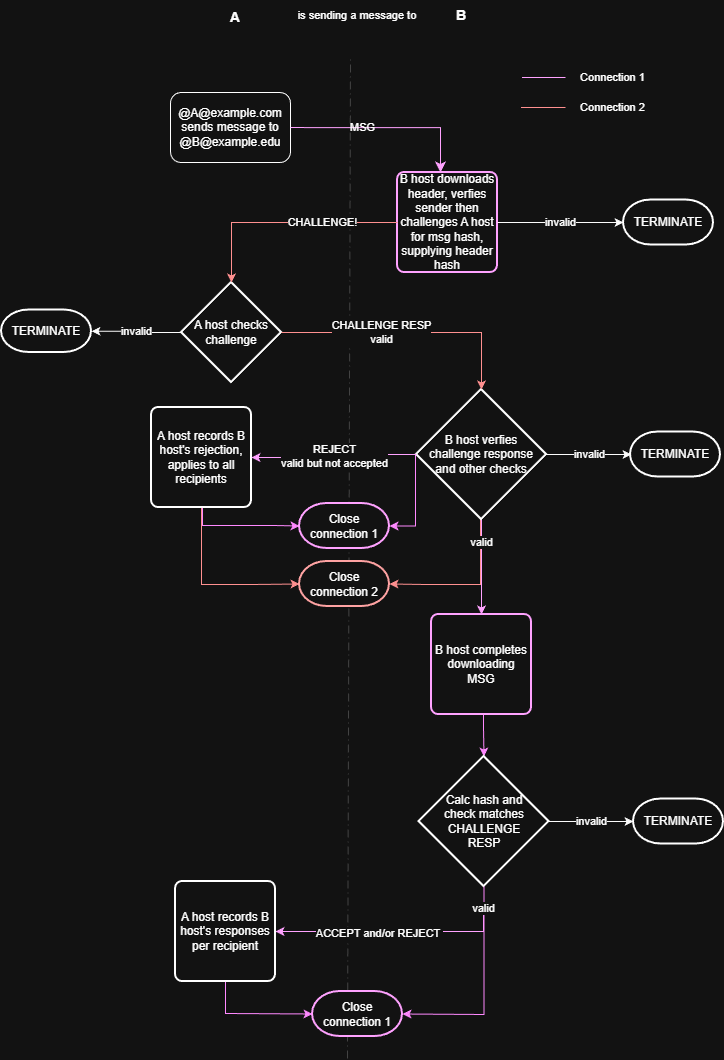

The diagram above was exported from draw.io. Its source (the exported page's mxGraphModel, read from the mxfile embedded in the PNG):
<mxGraphModel dx="1292" dy="1315" grid="1" gridSize="10" guides="1" tooltips="1" connect="1" arrows="1" fold="1" page="1" pageScale="1" pageWidth="850" pageHeight="1100" math="0" shadow="0">
  <root>
    <mxCell id="0" />
    <mxCell id="1" parent="0" />
    <mxCell id="FRI10atfgRdbRgQs4C3c-1" edge="1" parent="1" style="endArrow=none;dashed=1;html=1;dashPattern=8 4 1 4;strokeWidth=1;rounded=0;strokeColor=#A1A1A1;fontColor=#FFFFFF;startArrow=none;opacity=60;" value="">
      <mxGeometry height="50" relative="1" width="50" as="geometry">
        <mxPoint x="410" y="1090" as="sourcePoint" />
        <mxPoint x="413" y="87" as="targetPoint" />
      </mxGeometry>
    </mxCell>
    <mxCell id="FRI10atfgRdbRgQs4C3c-2" parent="1" style="rounded=1;whiteSpace=wrap;html=1;fontSize=12;glass=0;strokeWidth=1;shadow=0;" value="@A@example.com sends message to @B@example.edu" vertex="1">
      <mxGeometry height="70" width="120" x="233" y="124" as="geometry" />
    </mxCell>
    <mxCell id="FRI10atfgRdbRgQs4C3c-3" parent="1" style="rounded=1;whiteSpace=wrap;html=1;absoluteArcSize=1;arcSize=14;strokeWidth=2;strokeColor=#990099;" value="&lt;span style=&quot;&quot;&gt;B host downloads header, verfies sender then challenges A host for msg hash, supplying header hash&lt;/span&gt;" vertex="1">
      <mxGeometry height="100" width="100" x="460" y="204" as="geometry" />
    </mxCell>
    <mxCell id="FRI10atfgRdbRgQs4C3c-4" edge="1" parent="1" source="FRI10atfgRdbRgQs4C3c-5" style="edgeStyle=orthogonalEdgeStyle;rounded=0;orthogonalLoop=1;jettySize=auto;html=1;entryX=1;entryY=0.5;entryDx=0;entryDy=0;entryPerimeter=0;strokeColor=light-dark(#FFFFFF, #fcfcfc);" target="FRI10atfgRdbRgQs4C3c-18" value="invalid">
      <mxGeometry relative="1" as="geometry">
        <mxPoint x="164" y="364" as="targetPoint" />
      </mxGeometry>
    </mxCell>
    <mxCell id="FRI10atfgRdbRgQs4C3c-5" parent="1" style="strokeWidth=2;html=1;shape=mxgraph.flowchart.decision;whiteSpace=wrap;" value="A host checks challenge" vertex="1">
      <mxGeometry height="100" width="100" x="244" y="314" as="geometry" />
    </mxCell>
    <mxCell id="FRI10atfgRdbRgQs4C3c-6" edge="1" parent="1" source="FRI10atfgRdbRgQs4C3c-9" style="edgeStyle=orthogonalEdgeStyle;rounded=0;orthogonalLoop=1;jettySize=auto;html=1;fontSize=11;strokeColor=#FF0000;fillColor=#990099;entryX=1;entryY=0.5;entryDx=0;entryDy=0;entryPerimeter=0;" target="FRI10atfgRdbRgQs4C3c-29">
      <mxGeometry relative="1" as="geometry">
        <Array as="points">
          <mxPoint x="543" y="616" />
          <mxPoint x="488" y="616" />
        </Array>
        <mxPoint x="477" y="613" as="targetPoint" />
      </mxGeometry>
    </mxCell>
    <mxCell id="FRI10atfgRdbRgQs4C3c-7" edge="1" parent="1" source="FRI10atfgRdbRgQs4C3c-9" style="edgeStyle=orthogonalEdgeStyle;rounded=0;orthogonalLoop=1;jettySize=auto;html=1;fontSize=11;strokeColor=#990099;fillColor=#990099;" target="FRI10atfgRdbRgQs4C3c-14" value="valid">
      <mxGeometry relative="1" x="-0.5106" as="geometry">
        <mxPoint as="offset" />
      </mxGeometry>
    </mxCell>
    <mxCell id="FRI10atfgRdbRgQs4C3c-8" edge="1" parent="1" source="FRI10atfgRdbRgQs4C3c-9" style="edgeStyle=orthogonalEdgeStyle;rounded=0;orthogonalLoop=1;jettySize=auto;html=1;strokeColor=#CC00CC;entryX=1;entryY=0.5;entryDx=0;entryDy=0;entryPerimeter=0;" target="FRI10atfgRdbRgQs4C3c-35">
      <mxGeometry relative="1" as="geometry">
        <Array as="points">
          <mxPoint x="478" y="486" />
          <mxPoint x="478" y="557" />
        </Array>
        <mxPoint x="461" y="527" as="targetPoint" />
      </mxGeometry>
    </mxCell>
    <mxCell id="FRI10atfgRdbRgQs4C3c-9" parent="1" style="strokeWidth=2;html=1;shape=mxgraph.flowchart.decision;whiteSpace=wrap;" value="B host verfies&lt;br&gt;challenge response&lt;br&gt;and other checks" vertex="1">
      <mxGeometry height="130" width="130" x="479" y="421" as="geometry" />
    </mxCell>
    <mxCell id="FRI10atfgRdbRgQs4C3c-10" edge="1" parent="1" source="FRI10atfgRdbRgQs4C3c-12" style="edgeStyle=orthogonalEdgeStyle;rounded=0;orthogonalLoop=1;jettySize=auto;html=1;entryX=0;entryY=0.5;entryDx=0;entryDy=0;entryPerimeter=0;fontSize=11;strokeColor=#FF0000;fillColor=#990099;exitX=0.5;exitY=1;exitDx=0;exitDy=0;" target="FRI10atfgRdbRgQs4C3c-29">
      <mxGeometry relative="1" as="geometry">
        <Array as="points">
          <mxPoint x="264" y="616" />
          <mxPoint x="315" y="616" />
        </Array>
      </mxGeometry>
    </mxCell>
    <mxCell id="FRI10atfgRdbRgQs4C3c-11" edge="1" parent="1" source="FRI10atfgRdbRgQs4C3c-12" style="edgeStyle=orthogonalEdgeStyle;rounded=0;orthogonalLoop=1;jettySize=auto;html=1;strokeColor=#CC00CC;entryX=0;entryY=0.5;entryDx=0;entryDy=0;entryPerimeter=0;" target="FRI10atfgRdbRgQs4C3c-35">
      <mxGeometry relative="1" as="geometry">
        <Array as="points">
          <mxPoint x="265" y="557" />
          <mxPoint x="337" y="557" />
        </Array>
        <mxPoint x="309" y="552" as="targetPoint" />
      </mxGeometry>
    </mxCell>
    <mxCell id="FRI10atfgRdbRgQs4C3c-12" parent="1" style="rounded=1;whiteSpace=wrap;html=1;absoluteArcSize=1;arcSize=14;strokeWidth=2;" value="A host records B host's rejection, applies to all recipients" vertex="1">
      <mxGeometry height="100" width="100" x="214" y="439" as="geometry" />
    </mxCell>
    <mxCell id="FRI10atfgRdbRgQs4C3c-13" edge="1" parent="1" style="edgeStyle=orthogonalEdgeStyle;rounded=0;orthogonalLoop=1;jettySize=auto;html=1;entryX=0.5;entryY=0;entryDx=0;entryDy=0;entryPerimeter=0;fillColor=#d80073;strokeColor=#CC00CC;exitX=0.5;exitY=1;exitDx=0;exitDy=0;" target="FRI10atfgRdbRgQs4C3c-17" value="">
      <mxGeometry relative="1" as="geometry">
        <mxPoint x="546" y="728" as="sourcePoint" />
        <mxPoint x="559" y="768" as="targetPoint" />
      </mxGeometry>
    </mxCell>
    <mxCell id="FRI10atfgRdbRgQs4C3c-14" parent="1" style="rounded=1;whiteSpace=wrap;html=1;absoluteArcSize=1;arcSize=14;strokeWidth=2;strokeColor=#990099;" value="B host completes downloading MSG" vertex="1">
      <mxGeometry height="100" width="100" x="494" y="646" as="geometry" />
    </mxCell>
    <mxCell id="FRI10atfgRdbRgQs4C3c-15" parent="1" style="strokeWidth=2;html=1;shape=mxgraph.flowchart.terminator;whiteSpace=wrap;" value="TERMINATE" vertex="1">
      <mxGeometry height="45" width="90" x="693" y="463.5" as="geometry" />
    </mxCell>
    <mxCell id="FRI10atfgRdbRgQs4C3c-16" edge="1" parent="1" source="FRI10atfgRdbRgQs4C3c-17" style="edgeStyle=orthogonalEdgeStyle;rounded=0;orthogonalLoop=1;jettySize=auto;html=1;entryX=0;entryY=0.5;entryDx=0;entryDy=0;entryPerimeter=0;fontSize=11;strokeColor=light-dark(#FFFFFF, #fcfcfc);" target="FRI10atfgRdbRgQs4C3c-21" value="invalid">
      <mxGeometry relative="1" as="geometry" />
    </mxCell>
    <mxCell id="FRI10atfgRdbRgQs4C3c-17" parent="1" style="strokeWidth=2;html=1;shape=mxgraph.flowchart.decision;whiteSpace=wrap;" value="Calc hash and &lt;br&gt;check matches CHALLENGE &lt;br&gt;RESP" vertex="1">
      <mxGeometry height="130" width="130" x="481.5" y="788" as="geometry" />
    </mxCell>
    <mxCell id="FRI10atfgRdbRgQs4C3c-18" parent="1" style="strokeWidth=2;html=1;shape=mxgraph.flowchart.terminator;whiteSpace=wrap;" value="TERMINATE" vertex="1">
      <mxGeometry height="42.5" width="90" x="64" y="341.5" as="geometry" />
    </mxCell>
    <mxCell id="FRI10atfgRdbRgQs4C3c-19" parent="1" style="text;html=1;strokeColor=none;fillColor=none;align=center;verticalAlign=middle;whiteSpace=wrap;rounded=0;fontStyle=1;fontSize=14;" value="A" vertex="1">
      <mxGeometry height="30" width="60" x="268" y="34" as="geometry" />
    </mxCell>
    <mxCell id="FRI10atfgRdbRgQs4C3c-20" parent="1" style="text;html=1;strokeColor=none;fillColor=none;align=center;verticalAlign=middle;whiteSpace=wrap;rounded=0;fontStyle=1;fontSize=14;" value="B" vertex="1">
      <mxGeometry height="30" width="60" x="494" y="32" as="geometry" />
    </mxCell>
    <mxCell id="FRI10atfgRdbRgQs4C3c-21" parent="1" style="strokeWidth=2;html=1;shape=mxgraph.flowchart.terminator;whiteSpace=wrap;" value="TERMINATE" vertex="1">
      <mxGeometry height="45" width="90" x="696" y="830.5" as="geometry" />
    </mxCell>
    <mxCell id="FRI10atfgRdbRgQs4C3c-22" parent="1" style="strokeWidth=2;html=1;shape=mxgraph.flowchart.terminator;whiteSpace=wrap;strokeColor=#990099;" value="Close connection 1" vertex="1">
      <mxGeometry height="45" width="90" x="375" y="1023" as="geometry" />
    </mxCell>
    <mxCell id="FRI10atfgRdbRgQs4C3c-23" edge="1" parent="1" style="rounded=0;html=1;jettySize=auto;orthogonalLoop=1;fontSize=11;endArrow=classic;endFill=1;endSize=8;strokeWidth=1;shadow=0;labelBackgroundColor=none;edgeStyle=orthogonalEdgeStyle;strokeColor=#990099;" value="MSG">
      <mxGeometry relative="1" x="-0.2571" as="geometry">
        <mxPoint as="offset" />
        <mxPoint x="353" y="159.0588235294117" as="sourcePoint" />
        <mxPoint x="503" y="204" as="targetPoint" />
      </mxGeometry>
    </mxCell>
    <mxCell id="FRI10atfgRdbRgQs4C3c-24" edge="1" parent="1" source="FRI10atfgRdbRgQs4C3c-9" style="edgeStyle=orthogonalEdgeStyle;rounded=0;orthogonalLoop=1;jettySize=auto;html=1;entryX=1;entryY=0.5;entryDx=0;entryDy=0;strokeColor=#990099;exitX=0;exitY=0.5;exitDx=0;exitDy=0;exitPerimeter=0;" value="REJECT&lt;br&gt;valid but not accepted">
      <mxGeometry relative="1" as="geometry">
        <mxPoint x="454" y="489" as="sourcePoint" />
        <mxPoint x="314" y="489" as="targetPoint" />
      </mxGeometry>
    </mxCell>
    <mxCell id="FRI10atfgRdbRgQs4C3c-25" edge="1" parent="1" style="edgeStyle=orthogonalEdgeStyle;rounded=0;orthogonalLoop=1;jettySize=auto;html=1;entryX=1;entryY=0.5;entryDx=0;entryDy=0;strokeColor=#990099;exitX=0.5;exitY=1;exitDx=0;exitDy=0;exitPerimeter=0;" target="FRI10atfgRdbRgQs4C3c-34" value="ACCEPT and/or REJECT&amp;nbsp;">
      <mxGeometry relative="1" x="0.1" y="2" as="geometry">
        <mxPoint as="offset" />
        <Array as="points">
          <mxPoint x="546" y="963" />
        </Array>
        <mxPoint x="546" y="940" as="sourcePoint" />
        <mxPoint x="379" y="956" as="targetPoint" />
      </mxGeometry>
    </mxCell>
    <mxCell id="FRI10atfgRdbRgQs4C3c-26" edge="1" parent="1" source="FRI10atfgRdbRgQs4C3c-9" style="edgeStyle=orthogonalEdgeStyle;rounded=0;orthogonalLoop=1;jettySize=auto;html=1;strokeColor=light-dark(#FFFFFF, #fcfcfc);exitX=1;exitY=0.5;exitDx=0;exitDy=0;exitPerimeter=0;" value="invalid">
      <mxGeometry relative="1" as="geometry">
        <mxPoint x="619" y="486" as="sourcePoint" />
        <mxPoint x="694" y="486" as="targetPoint" />
      </mxGeometry>
    </mxCell>
    <mxCell id="FRI10atfgRdbRgQs4C3c-27" parent="1" style="text;html=1;strokeColor=none;fillColor=none;align=center;verticalAlign=middle;whiteSpace=wrap;rounded=0;fontSize=11;" value="Connection 1" vertex="1">
      <mxGeometry height="30" width="95" x="628" y="94" as="geometry" />
    </mxCell>
    <mxCell id="FRI10atfgRdbRgQs4C3c-28" parent="1" style="text;html=1;strokeColor=none;fillColor=none;align=center;verticalAlign=middle;whiteSpace=wrap;rounded=0;fontSize=11;" value="Connection 2" vertex="1">
      <mxGeometry height="30" width="95" x="628" y="124" as="geometry" />
    </mxCell>
    <mxCell id="FRI10atfgRdbRgQs4C3c-29" parent="1" style="strokeWidth=2;html=1;shape=mxgraph.flowchart.terminator;whiteSpace=wrap;strokeColor=#CC0000;" value="Close connection 2" vertex="1">
      <mxGeometry height="45" width="90" x="362" y="593" as="geometry" />
    </mxCell>
    <mxCell id="FRI10atfgRdbRgQs4C3c-30" edge="1" parent="1" style="endArrow=none;html=1;rounded=0;fontSize=11;strokeColor=#990099;fillColor=#990099;entryX=0;entryY=0.5;entryDx=0;entryDy=0;" target="FRI10atfgRdbRgQs4C3c-27" value="">
      <mxGeometry height="50" relative="1" width="50" as="geometry">
        <mxPoint x="584.5" y="109" as="sourcePoint" />
        <mxPoint x="410.5" y="311" as="targetPoint" />
      </mxGeometry>
    </mxCell>
    <mxCell id="FRI10atfgRdbRgQs4C3c-31" edge="1" parent="1" style="endArrow=none;html=1;rounded=0;fontSize=11;strokeColor=#FF0000;fillColor=#990099;entryX=0;entryY=0.5;entryDx=0;entryDy=0;" target="FRI10atfgRdbRgQs4C3c-28" value="">
      <mxGeometry height="50" relative="1" width="50" as="geometry">
        <mxPoint x="583.5" y="139" as="sourcePoint" />
        <mxPoint x="638" y="119" as="targetPoint" />
      </mxGeometry>
    </mxCell>
    <mxCell id="FRI10atfgRdbRgQs4C3c-32" parent="1" style="text;html=1;strokeColor=none;fillColor=none;align=center;verticalAlign=middle;whiteSpace=wrap;rounded=0;fontSize=11;" value="is sending a message to" vertex="1">
      <mxGeometry height="30" width="172" x="334" y="32" as="geometry" />
    </mxCell>
    <mxCell id="FRI10atfgRdbRgQs4C3c-33" edge="1" parent="1" source="FRI10atfgRdbRgQs4C3c-34" style="edgeStyle=orthogonalEdgeStyle;rounded=0;orthogonalLoop=1;jettySize=auto;html=1;entryX=0;entryY=0.5;entryDx=0;entryDy=0;entryPerimeter=0;strokeColor=#CC00CC;" target="FRI10atfgRdbRgQs4C3c-22">
      <mxGeometry relative="1" as="geometry">
        <Array as="points">
          <mxPoint x="288" y="1045" />
          <mxPoint x="289" y="1045" />
        </Array>
      </mxGeometry>
    </mxCell>
    <mxCell id="FRI10atfgRdbRgQs4C3c-34" parent="1" style="rounded=1;whiteSpace=wrap;html=1;absoluteArcSize=1;arcSize=14;strokeWidth=2;" value="A host records B host's responses per recipient" vertex="1">
      <mxGeometry height="100" width="100" x="238" y="913" as="geometry" />
    </mxCell>
    <mxCell id="FRI10atfgRdbRgQs4C3c-35" parent="1" style="strokeWidth=2;html=1;shape=mxgraph.flowchart.terminator;whiteSpace=wrap;strokeColor=#990099;" value="Close connection 1" vertex="1">
      <mxGeometry height="45" width="90" x="362" y="535" as="geometry" />
    </mxCell>
    <mxCell id="FRI10atfgRdbRgQs4C3c-36" edge="1" parent="1" source="FRI10atfgRdbRgQs4C3c-17" style="edgeStyle=orthogonalEdgeStyle;rounded=0;orthogonalLoop=1;jettySize=auto;html=1;entryX=1;entryY=0.5;entryDx=0;entryDy=0;entryPerimeter=0;strokeColor=#CC00CC;exitX=0.5;exitY=1;exitDx=0;exitDy=0;exitPerimeter=0;" target="FRI10atfgRdbRgQs4C3c-22" value="valid">
      <mxGeometry relative="1" x="-0.7905" y="-1" as="geometry">
        <mxPoint as="offset" />
        <Array as="points">
          <mxPoint x="547" y="1046" />
          <mxPoint x="546" y="1046" />
        </Array>
        <mxPoint x="546.0588235294117" y="940" as="sourcePoint" />
        <mxPoint x="484" y="1042.5" as="targetPoint" />
      </mxGeometry>
    </mxCell>
    <mxCell id="FRI10atfgRdbRgQs4C3c-37" edge="1" parent="1" source="FRI10atfgRdbRgQs4C3c-3" style="edgeStyle=orthogonalEdgeStyle;rounded=0;orthogonalLoop=1;jettySize=auto;html=1;strokeColor=#FF0000;" target="FRI10atfgRdbRgQs4C3c-5" value="CHALLENGE!">
      <mxGeometry relative="1" x="-0.3362" as="geometry">
        <mxPoint as="offset" />
      </mxGeometry>
    </mxCell>
    <mxCell id="FRI10atfgRdbRgQs4C3c-38" edge="1" parent="1" source="FRI10atfgRdbRgQs4C3c-5" style="edgeStyle=orthogonalEdgeStyle;rounded=0;orthogonalLoop=1;jettySize=auto;html=1;entryX=0.5;entryY=0;entryDx=0;entryDy=0;entryPerimeter=0;strokeColor=#FF0000;" target="FRI10atfgRdbRgQs4C3c-9" value="CHALLENGE RESP&lt;br&gt;valid">
      <mxGeometry relative="1" x="-0.2219" as="geometry">
        <mxPoint as="offset" />
      </mxGeometry>
    </mxCell>
    <mxCell id="FRI10atfgRdbRgQs4C3c-39" parent="1" style="strokeWidth=2;html=1;shape=mxgraph.flowchart.terminator;whiteSpace=wrap;" value="TERMINATE" vertex="1">
      <mxGeometry height="45" width="90" x="686" y="231.5" as="geometry" />
    </mxCell>
    <mxCell id="FRI10atfgRdbRgQs4C3c-40" edge="1" parent="1" source="FRI10atfgRdbRgQs4C3c-3" style="edgeStyle=orthogonalEdgeStyle;rounded=0;orthogonalLoop=1;jettySize=auto;html=1;strokeColor=light-dark(#FFFFFF, #fcfcfc);exitX=1;exitY=0.5;exitDx=0;exitDy=0;entryX=0;entryY=0.5;entryDx=0;entryDy=0;entryPerimeter=0;" target="FRI10atfgRdbRgQs4C3c-39" value="invalid">
      <mxGeometry relative="1" as="geometry">
        <mxPoint x="566" y="254" as="sourcePoint" />
        <mxPoint x="651" y="254" as="targetPoint" />
      </mxGeometry>
    </mxCell>
  </root>
</mxGraphModel>